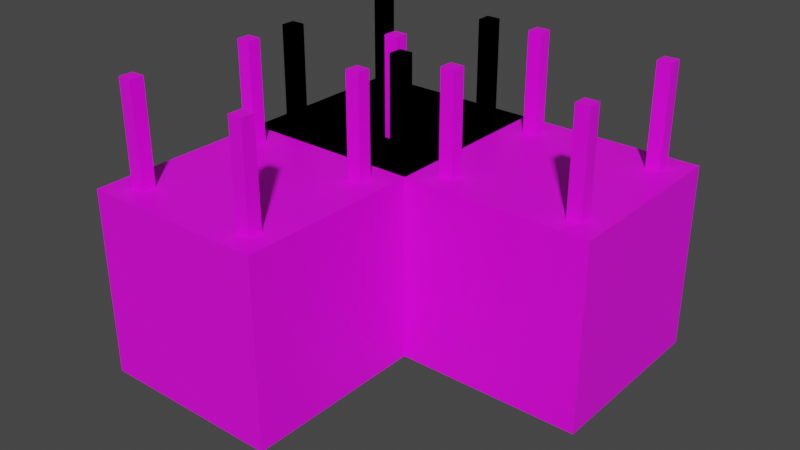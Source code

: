 # Source: Vent_0.blend  (saved by Blender 3.6.11; exported with 4.5.12 LTS)
import bpy
from mathutils import Matrix  # noqa: F401  (used for matrix-valued properties, if any)

bpy.ops.wm.read_factory_settings(use_empty=True)
scene = bpy.context.scene
scene.name = 'Scene'

# ---- collections
col_collection = bpy.data.collections.new('Collection'); scene.collection.children.link(col_collection)

# ---- images (referenced by path relative to the original .blend; pixels are not part of the script)
import os
ASSET_DIR = os.environ.get("B2B_ASSET_DIR", "")  # directory of the original .blend (textures are referenced by path, not embedded)
HERE = os.path.dirname(os.path.abspath(__file__))  # packed textures are extracted next to this script under _unpacked/

def load_image(name, relpath, width, height, colorspace="sRGB"):
    """Load a texture the original file referenced (path relative to the .blend, or extracted next to this script)."""
    p = next((c for c in (os.path.join(HERE, relpath), os.path.join(ASSET_DIR, relpath)) if relpath and os.path.exists(c)), "")
    if p:
        img = bpy.data.images.load(p, check_existing=True)
        img.name = name
    else:  # same state as the original file: an image datablock whose file is absent (Cycles renders it pink)
        img = bpy.data.images.new(name, width, height)
        img.source = "FILE"
        img.filepath = "//" + (relpath or name)
    img.colorspace_settings.name = colorspace
    return img
img_vent_0_png = load_image('Vent_0.png', 'Vent_0.png', 1024, 1024, 'sRGB')

# ---- materials (node trees are filled in below, after node groups)
mat_material = bpy.data.materials.new('Material')
mat_material.alpha_threshold = 0.0
mat_material.use_transparent_shadow = False
mat_material.roughness = 0.5
mat_material.line_color = (0.0, 0.0, 0.0, 1.0)

# ---- material node trees
mat_material.use_nodes = True; mat_material.node_tree.nodes.clear()
_N = mat_material.node_tree.nodes; _L = mat_material.node_tree.links
n0 = _N.new('ShaderNodeOutputMaterial'); n0.name = 'Material Output'; n0.location = (300, 300)
n1 = _N.new('ShaderNodeBsdfPrincipled'); n1.name = 'Principled BSDF'; n1.location = (10, 300)
n1.distribution = 'GGX'
n1.subsurface_method = 'RANDOM_WALK_SKIN'
n1.inputs[3].default_value = 1.45
n1.inputs[27].default_value = (0.0, 0.0, 0.0, 1.0)
n1.inputs[28].default_value = 1.0
n2 = _N.new('ShaderNodeTexImage'); n2.name = 'Image Texture'; n2.location = (-397, 120)
n2.image = img_vent_0_png
_L.new(n1.outputs[0], n0.inputs[0])
_L.new(n2.outputs[0], n1.inputs[0])
n0.is_active_output = True

# ---- world
world_world = bpy.data.worlds.new('World'); scene.world = world_world
world_world.use_nodes = True; world_world.node_tree.nodes.clear()
_N = world_world.node_tree.nodes; _L = world_world.node_tree.links
n0 = _N.new('ShaderNodeOutputWorld'); n0.name = 'World Output'; n0.location = (300, 300)
n1 = _N.new('ShaderNodeBackground'); n1.name = 'Background'; n1.location = (10, 300)
n1.inputs[0].default_value = (0.05088, 0.05088, 0.05088, 1.0)
_L.new(n1.outputs[0], n0.inputs[0])
n0.is_active_output = True
world_world.color = (0.05088, 0.05088, 0.05088)
world_world.use_sun_shadow = False
world_world.sun_shadow_jitter_overblur = 0.0

# ---- meshes
me_cube = bpy.data.meshes.new('Cube')
me_cube.from_pydata([(1.0, 1.0, 1.0), (1.0, 1.0, -1.0), (1.0, -1.0, 1.0), (1.0, -1.0, -1.0), (-1.0, 1.0, 1.0), (-1.0, 1.0, -1.0), (-1.0, -1.0, 1.0), (-1.0, -1.0, -1.0), (1.0, 1.0, 0.9), (-1.0, -1.0, 0.9), (1.0, -1.0, 0.9), (-1.0, 1.0, 0.9), (1.0, 1.0, -0.9), (1.0, -1.0, -0.9), (-1.0, 1.0, -0.9), (-1.0, -1.0, -0.9), (0.9, 1.0, -1.0), (0.9, -1.0, 1.0), (0.9, -1.0, -1.0), (0.9, 1.0, 1.0), (0.9, 1.0, 0.9), (0.9, -1.0, 0.9), (0.9, -1.0, -0.9), (0.9, 1.0, -0.9), (-0.9, 1.0, -1.0), (-0.9, -1.0, 1.0), (-0.9, -1.0, 0.9), (-0.9, -1.0, -0.9), (-0.9, -1.0, -1.0), (-0.9, 1.0, 1.0), (-0.9, 1.0, 0.9), (-0.9, 1.0, -0.9), (0.9, 0.9, 0.9), (0.9, 0.9, -0.9), (-0.9, 0.9, 0.9), (-0.9, 0.9, -0.9), (-0.775, 0.625, 0.925), (-0.775, 0.625, 2.075), (-0.775, 0.775, 0.925), (-0.775, 0.775, 2.075), (-0.625, 0.625, 0.925), (-0.625, 0.625, 2.075), (-0.625, 0.775, 0.925), (-0.625, 0.775, 2.075), (0.625, 0.625, 0.925), (0.625, 0.625, 2.075), (0.625, 0.775, 0.925), (0.625, 0.775, 2.075), (0.775, 0.625, 0.925), (0.775, 0.625, 2.075), (0.775, 0.775, 0.925), (0.775, 0.775, 2.075), (-0.775, -0.775, 0.925), (-0.775, -0.775, 2.075), (-0.775, -0.625, 0.925), (-0.775, -0.625, 2.075), (-0.625, -0.775, 0.925), (-0.625, -0.775, 2.075), (-0.625, -0.625, 0.925), (-0.625, -0.625, 2.075), (0.625, -0.775, 0.925), (0.625, -0.775, 2.075), (0.625, -0.625, 0.925), (0.625, -0.625, 2.075), (0.775, -0.775, 0.925), (0.775, -0.775, 2.075), (0.775, -0.625, 0.925), (0.775, -0.625, 2.075)], [], [(29, 4, 6, 25), (26, 25, 6, 9), (9, 6, 4, 11), (16, 1, 3, 18), (8, 0, 2, 10), (20, 19, 0, 8), (23, 20, 8, 12), (12, 8, 10, 13), (15, 9, 11, 14), (27, 26, 9, 15), (28, 27, 15, 7), (7, 15, 14, 5), (1, 12, 13, 3), (16, 23, 12, 1), (24, 31, 23, 16), (3, 13, 22, 18), (13, 10, 21, 22), (31, 30, 20, 23), (30, 29, 19, 20), (24, 16, 18, 28), (10, 2, 17, 21), (0, 19, 17, 2), (5, 24, 28, 7), (11, 4, 29, 30), (14, 11, 30, 31), (5, 14, 31, 24), (18, 22, 27, 28), (22, 21, 32, 33), (21, 17, 25, 26), (19, 29, 25, 17), (33, 32, 34, 35), (27, 22, 33, 35), (21, 26, 34, 32), (26, 27, 35, 34), (36, 37, 39, 38), (38, 39, 43, 42), (42, 43, 41, 40), (40, 41, 37, 36), (43, 39, 37, 41), (44, 45, 47, 46), (46, 47, 51, 50), (50, 51, 49, 48), (48, 49, 45, 44), (51, 47, 45, 49), (52, 53, 55, 54), (54, 55, 59, 58), (58, 59, 57, 56), (56, 57, 53, 52), (59, 55, 53, 57), (60, 61, 63, 62), (62, 63, 67, 66), (66, 67, 65, 64), (64, 65, 61, 60), (67, 63, 61, 65), (27, 22, 21, 26)])
_uv = me_cube.uv_layers.new(name='UVMap')
_uv.uv.foreach_set('vector', [0.05, 1.0, 0.0, 1.0, 0.0, 0.0, 0.05, 0.0, 0.0625, 0.8986, 0.0625, 1.0, 0.0, 1.0, 0.0, 0.8986, 0.5234, 0.9565, 0.5234, 1.0, 0.0, 1.0, 0.0, 0.95, 0.4688, 0.0, 0.5156, 0.0, 0.5156, 1.0, 0.4688, 1.0, 0.5234, 0.942, 0.5234, 1.0, 0.0, 1.0, 0.0, 0.942, 0.03125, 0.942, 0.03125, 1.0, 0.0, 1.0, 0.0, 0.942, 0.03125, 0.05797, 0.03125, 0.942, 0.0, 0.942, 0.0, 0.05797, 0.5234, 0.05797, 0.5234, 0.942, 0.0, 0.942, 0.0, 0.05797, 0.5234, 0.05797, 0.5234, 0.9565, 0.0, 0.95, 0.0, 0.05, 0.0625, 0.05797, 0.0625, 0.942, 0.0, 0.942, 0.0, 0.05797, 0.0625, 0.0, 0.0625, 0.1014, 0.0, 0.1014, 0.0, 0.0, 0.5234, 0.0, 0.5234, 0.05797, 0.0, 0.05, 0.0, 0.0, 0.5234, 0.0, 0.5234, 0.05797, 0.0, 0.05797, 0.0, 0.0, 0.03125, 0.0, 0.03125, 0.05797, 0.0, 0.05797, 0.0, 0.0, 0.4766, 0.0, 0.4766, 0.05797, 0.03125, 0.05797, 0.03125, 0.0, 0.5156, 0.0, 0.5156, 0.1014, 0.4609, 0.1014, 0.4609, 0.0, 0.5156, 0.05797, 0.5156, 0.942, 0.4609, 0.942, 0.4609, 0.05797, 0.4766, 0.05797, 0.4844, 0.942, 0.03125, 0.942, 0.03125, 0.05797, 0.4844, 0.942, 0.4844, 1.0, 0.03125, 1.0, 0.03125, 0.942, 0.05, 0.0, 0.4688, 0.0, 0.4688, 1.0, 0.05, 1.0, 0.5156, 0.8986, 0.5156, 1.0, 0.4609, 1.0, 0.4609, 0.8986, 0.5234, 1.0, 0.4766, 1.0, 0.4766, 0.0, 0.5234, 0.0, 0.0, 0.0, 0.0625, 0.0, 0.0625, 1.0, 0.0, 1.0, 0.5234, 0.942, 0.5234, 1.0, 0.4844, 1.0, 0.4844, 0.942, 0.5234, 0.05797, 0.5234, 0.942, 0.4844, 0.942, 0.4766, 0.05797, 0.5234, 0.0, 0.5234, 0.05797, 0.4766, 0.05797, 0.4766, 0.0, 0.4609, 0.0, 0.4609, 0.1014, 0.0625, 0.1014, 0.0625, 0.0, 0.4844, 0.5942, 0.4844, 0.5942, 0.4844, 0.5942, 0.4844, 0.5942, 0.4609, 0.8986, 0.4609, 1.0, 0.0625, 1.0, 0.0625, 0.8986, 0.4766, 1.0, 0.05, 1.0, 0.05, 0.0, 0.4766, 0.0, 0.4844, 0.5942, 0.4844, 0.5942, 0.4844, 0.5942, 0.4844, 0.5942, 0.4844, 0.5942, 0.4844, 0.5942, 0.4844, 0.5942, 0.4844, 0.5942, 0.4844, 0.5942, 0.4844, 0.5942, 0.4844, 0.5942, 0.4844, 0.5942, 0.4844, 0.5942, 0.4844, 0.5942, 0.4844, 0.5942, 0.4844, 0.5942, 0.5234, 0.4928, 0.5234, 0.4928, 0.5234, 0.4928, 0.5234, 0.4928, 0.5234, 0.4928, 0.5234, 0.4928, 0.5234, 0.4928, 0.5234, 0.4928, 0.5234, 0.4928, 0.5234, 0.4928, 0.5234, 0.4928, 0.5234, 0.4928, 0.5234, 0.4928, 0.5234, 0.4928, 0.5234, 0.4928, 0.5234, 0.4928, 0.5234, 0.4928, 0.5234, 0.4928, 0.5234, 0.4928, 0.5234, 0.4928, 0.5234, 0.4928, 0.5234, 0.4928, 0.5234, 0.4928, 0.5234, 0.4928, 0.5234, 0.4928, 0.5234, 0.4928, 0.5234, 0.4928, 0.5234, 0.4928, 0.5234, 0.4928, 0.5234, 0.4928, 0.5234, 0.4928, 0.5234, 0.4928, 0.5234, 0.4928, 0.5234, 0.4928, 0.5234, 0.4928, 0.5234, 0.4928, 0.5234, 0.4928, 0.5234, 0.4928, 0.5234, 0.4928, 0.5234, 0.4928, 0.5234, 0.4928, 0.5234, 0.4928, 0.5234, 0.4928, 0.5234, 0.4928, 0.5234, 0.4928, 0.5234, 0.4928, 0.5234, 0.4928, 0.5234, 0.4928, 0.5234, 0.4928, 0.5234, 0.4928, 0.5234, 0.4928, 0.5234, 0.4928, 0.5234, 0.4928, 0.5234, 0.4928, 0.5234, 0.4928, 0.5234, 0.4928, 0.5234, 0.4928, 0.5234, 0.4928, 0.5234, 0.4928, 0.5234, 0.4928, 0.5234, 0.4928, 0.5234, 0.4928, 0.5234, 0.4928, 0.5234, 0.4928, 0.5234, 0.4928, 0.5234, 0.4928, 0.5234, 0.4928, 0.5234, 0.4928, 0.5234, 0.4928, 0.5234, 0.4928, 0.5234, 0.4928, 0.5234, 0.4928, 0.5234, 0.4928, 0.5234, 0.4928, 0.5234, 0.4928, 0.5234, 0.4928, 0.5234, 0.4928, 0.5234, 0.4928, 0.5234, 0.4928, 0.5234, 0.4928, 0.5312, 1.0, 0.5312, 0.0, 1.0, 0.0, 1.0, 1.0])
me_cube.materials.append(mat_material)
me_cube.use_mirror_vertex_groups = False
me_cube.update()
me_cube_001 = bpy.data.meshes.new('Cube.001')
me_cube_001.from_pydata([(-0.15, 0.02388, -0.15), (-0.15, 0.02388, 0.15), (-0.15, 0.3239, -0.15), (-0.15, 0.3239, 0.15), (0.15, 0.02388, -0.15), (0.15, 0.02388, 0.15), (0.15, 0.3239, -0.15), (0.15, 0.3239, 0.15), (0.0, 0.3239, -0.1875), (0.0, 0.3239, 0.1875), (0.0, 0.02388, -0.1875), (0.0, 0.02388, 0.1875), (-0.1875, 0.02388, 0.0), (-0.1875, 0.3239, 0.0), (0.1875, 0.3239, 0.0), (0.1875, 0.02388, 0.0), (0.0, 0.02388, 0.0), (0.0, 0.3239, 0.0), (-0.15, 0.2239, -0.15), (-0.15, 0.1239, -0.15), (-0.15, 0.1239, 0.15), (-0.15, 0.2239, 0.15), (0.15, 0.1239, -0.15), (0.15, 0.2239, -0.15), (0.15, 0.2239, 0.15), (0.15, 0.1239, 0.15), (0.0, 0.2239, 0.1875), (0.0, 0.1239, 0.1875), (0.0, 0.2239, -0.1875), (0.0, 0.1239, -0.1875), (0.1875, 0.2239, 0.0), (0.1875, 0.1239, 0.0), (-0.1875, 0.1239, 0.0), (-0.1875, 0.2239, 0.0), (0.9319, 0.2239, 0.07761), (0.9319, 0.1239, 0.07761), (0.1819, 0.1876, 0.9151), (0.1819, 0.1602, 0.9151), (0.07761, 0.1239, -0.9319), (0.07761, 0.2239, -0.9319), (0.9151, 0.1876, -0.1819), (0.9151, 0.1602, -0.1819), (-0.9319, 0.2239, -0.1776), (-0.9319, 0.1239, -0.1776), (-0.1819, 0.1876, -0.9151), (-0.1819, 0.1602, -0.9151), (-0.07761, 0.1239, 0.9319), (-0.07761, 0.2239, 0.9319), (-0.9151, 0.1602, 0.1819), (-0.9151, 0.1876, 0.1819), (-0.09095, 0.142, -0.5513), (-0.09095, 0.2057, -0.5513), (-0.541, 0.2239, -0.1638), (-0.541, 0.1239, -0.1638), (-0.5513, 0.142, 0.09095), (-0.5513, 0.2057, 0.09095), (-0.1138, 0.2239, 0.541), (-0.1138, 0.1239, 0.541), (0.09095, 0.2057, 0.5513), (0.541, 0.2239, 0.1138), (0.09095, 0.142, 0.5513), (0.541, 0.1239, 0.1138), (0.5513, 0.142, -0.09095), (0.5513, 0.2057, -0.09095), (0.1138, 0.2239, -0.541), (0.1138, 0.1239, -0.541)], [], [(33, 21, 3, 13), (17, 9, 7, 14), (31, 25, 5, 15), (16, 11, 1, 12), (29, 22, 4, 10), (27, 20, 1, 11), (25, 27, 11, 5), (19, 29, 10, 0), (15, 5, 11, 16), (13, 3, 9, 17), (2, 13, 17, 8), (4, 15, 16, 10), (10, 16, 12, 0), (22, 31, 15, 4), (8, 17, 14, 6), (18, 33, 13, 2), (0, 12, 32, 19), (19, 32, 33, 18), (6, 14, 30, 23), (63, 62, 41, 40), (2, 8, 28, 18), (51, 50, 45, 44), (7, 9, 26, 24), (59, 58, 36, 34), (9, 3, 21, 26), (26, 21, 20, 27), (8, 6, 23, 28), (28, 23, 22, 29), (14, 7, 24, 30), (30, 24, 25, 31), (12, 1, 20, 32), (55, 54, 48, 49), (34, 36, 37, 35), (58, 60, 37, 36), (61, 59, 34, 35), (60, 61, 35, 37), (39, 40, 41, 38), (64, 63, 40, 39), (65, 64, 39, 38), (62, 65, 38, 41), (42, 44, 45, 43), (52, 51, 44, 42), (53, 52, 42, 43), (50, 53, 43, 45), (48, 46, 47, 49), (56, 55, 49, 47), (57, 56, 47, 46), (54, 57, 46, 48), (29, 19, 53, 50), (19, 18, 52, 53), (18, 28, 51, 52), (28, 29, 50, 51), (32, 20, 57, 54), (20, 21, 56, 57), (21, 33, 55, 56), (33, 32, 54, 55), (27, 25, 61, 60), (25, 24, 59, 61), (26, 27, 60, 58), (24, 26, 58, 59), (31, 22, 65, 62), (22, 23, 64, 65), (23, 30, 63, 64), (30, 31, 62, 63)])
_uv = me_cube_001.uv_layers.new(name='UVMap')
_uv.uv.foreach_set('vector', [0.5234, 0.5217, 0.5234, 0.5217, 0.5234, 0.5217, 0.5234, 0.5217, 0.5234, 0.5217, 0.5234, 0.5217, 0.5234, 0.5217, 0.5234, 0.5217, 0.5234, 0.5217, 0.5234, 0.5217, 0.5234, 0.5217, 0.5234, 0.5217, 0.5234, 0.5217, 0.5234, 0.5217, 0.5234, 0.5217, 0.5234, 0.5217, 0.5234, 0.5217, 0.5234, 0.5217, 0.5234, 0.5217, 0.5234, 0.5217, 0.5234, 0.5217, 0.5234, 0.5217, 0.5234, 0.5217, 0.5234, 0.5217, 0.5234, 0.5217, 0.5234, 0.5217, 0.5234, 0.5217, 0.5234, 0.5217, 0.5234, 0.5217, 0.5234, 0.5217, 0.5234, 0.5217, 0.5234, 0.5217, 0.5234, 0.5217, 0.5234, 0.5217, 0.5234, 0.5217, 0.5234, 0.5217, 0.5234, 0.5217, 0.5234, 0.5217, 0.5234, 0.5217, 0.5234, 0.5217, 0.5234, 0.5217, 0.5234, 0.5217, 0.5234, 0.5217, 0.5234, 0.5217, 0.5234, 0.5217, 0.5234, 0.5217, 0.5234, 0.5217, 0.5234, 0.5217, 0.5234, 0.5217, 0.5234, 0.5217, 0.5234, 0.5217, 0.5234, 0.5217, 0.5234, 0.5217, 0.5234, 0.5217, 0.5234, 0.5217, 0.5234, 0.5217, 0.5234, 0.5217, 0.5234, 0.5217, 0.5234, 0.5217, 0.5234, 0.5217, 0.5234, 0.5217, 0.5234, 0.5217, 0.5234, 0.5217, 0.5234, 0.5217, 0.5234, 0.5217, 0.5234, 0.5217, 0.5234, 0.5217, 0.5234, 0.5217, 0.5234, 0.5217, 0.5234, 0.5217, 0.5234, 0.5217, 0.5234, 0.5217, 0.5234, 0.5217, 0.5234, 0.5217, 0.5234, 0.5217, 0.5234, 0.5217, 0.4141, 0.5217, 0.4141, 0.5217, 0.4141, 0.5217, 0.4141, 0.5217, 0.5234, 0.5217, 0.5234, 0.5217, 0.5234, 0.5217, 0.5234, 0.5217, 0.4141, 0.5217, 0.4141, 0.5217, 0.4141, 0.5217, 0.4141, 0.5217, 0.5234, 0.5217, 0.5234, 0.5217, 0.5234, 0.5217, 0.5234, 0.5217, 0.4141, 0.5217, 0.4141, 0.5217, 0.4141, 0.5217, 0.4141, 0.5217, 0.5234, 0.5217, 0.5234, 0.5217, 0.5234, 0.5217, 0.5234, 0.5217, 0.5234, 0.5217, 0.5234, 0.5217, 0.5234, 0.5217, 0.5234, 0.5217, 0.5234, 0.5217, 0.5234, 0.5217, 0.5234, 0.5217, 0.5234, 0.5217, 0.5234, 0.5217, 0.5234, 0.5217, 0.5234, 0.5217, 0.5234, 0.5217, 0.5234, 0.5217, 0.5234, 0.5217, 0.5234, 0.5217, 0.5234, 0.5217, 0.5234, 0.5217, 0.5234, 0.5217, 0.5234, 0.5217, 0.5234, 0.5217, 0.5234, 0.5217, 0.5234, 0.5217, 0.5234, 0.5217, 0.5234, 0.5217, 0.4141, 0.5217, 0.4141, 0.5217, 0.4141, 0.5217, 0.4141, 0.5217, 0.4141, 0.5217, 0.4141, 0.5217, 0.4141, 0.5217, 0.4141, 0.5217, 0.4141, 0.5217, 0.4141, 0.5217, 0.4141, 0.5217, 0.4141, 0.5217, 0.4141, 0.5217, 0.4141, 0.5217, 0.4141, 0.5217, 0.4141, 0.5217, 0.4219, 0.5072, 0.4219, 0.5072, 0.4219, 0.5072, 0.4219, 0.5072, 0.4141, 0.5217, 0.4141, 0.5217, 0.4141, 0.5217, 0.4141, 0.5217, 0.4141, 0.5217, 0.4141, 0.5217, 0.4141, 0.5217, 0.4141, 0.5217, 0.4141, 0.5217, 0.4141, 0.5217, 0.4141, 0.5217, 0.4141, 0.5217, 0.4141, 0.5217, 0.4141, 0.5217, 0.4141, 0.5217, 0.4141, 0.5217, 0.4141, 0.5217, 0.4141, 0.5217, 0.4141, 0.5217, 0.4141, 0.5217, 0.4141, 0.5217, 0.4141, 0.5217, 0.4141, 0.5217, 0.4141, 0.5217, 0.4141, 0.5217, 0.4141, 0.5217, 0.4141, 0.5217, 0.4141, 0.5217, 0.4141, 0.5217, 0.4141, 0.5217, 0.4141, 0.5217, 0.4141, 0.5217, 0.4141, 0.5217, 0.4141, 0.5217, 0.4141, 0.5217, 0.4141, 0.5217, 0.4141, 0.5217, 0.4141, 0.5217, 0.4141, 0.5217, 0.4141, 0.5217, 0.4141, 0.5217, 0.4141, 0.5217, 0.4141, 0.5217, 0.4141, 0.5217, 0.4141, 0.5217, 0.4141, 0.5217, 0.4141, 0.5217, 0.4141, 0.5217, 0.5234, 0.5217, 0.5234, 0.5217, 0.5234, 0.5217, 0.5234, 0.5217, 0.5234, 0.5217, 0.5234, 0.5217, 0.5234, 0.5217, 0.5234, 0.5217, 0.5234, 0.5217, 0.5234, 0.5217, 0.5234, 0.5217, 0.5234, 0.5217, 0.5234, 0.5217, 0.5234, 0.5217, 0.5234, 0.5217, 0.5234, 0.5217, 0.5234, 0.5217, 0.5234, 0.5217, 0.5234, 0.5217, 0.5234, 0.5217, 0.5234, 0.5217, 0.5234, 0.5217, 0.5234, 0.5217, 0.5234, 0.5217, 0.5234, 0.5217, 0.5234, 0.5217, 0.5234, 0.5217, 0.5234, 0.5217, 0.5234, 0.5217, 0.5234, 0.5217, 0.5234, 0.5217, 0.5234, 0.5217, 0.5234, 0.5217, 0.5234, 0.5217, 0.5234, 0.5217, 0.5234, 0.5217, 0.5234, 0.5217, 0.5234, 0.5217, 0.5234, 0.5217, 0.5234, 0.5217, 0.5234, 0.5217, 0.5234, 0.5217, 0.5234, 0.5217, 0.5234, 0.5217, 0.5234, 0.5217, 0.5234, 0.5217, 0.5234, 0.5217, 0.5234, 0.5217, 0.5234, 0.5217, 0.5234, 0.5217, 0.5234, 0.5217, 0.5234, 0.5217, 0.5234, 0.5217, 0.5234, 0.5217, 0.5234, 0.5217, 0.5234, 0.5217, 0.5234, 0.5217, 0.5234, 0.5217, 0.5234, 0.5217, 0.5234, 0.5217, 0.5234, 0.5217, 0.5234, 0.5217, 0.5234, 0.5217, 0.5234, 0.5217])
me_cube_001.materials.append(None)
me_cube_001.update()
me_cube_002 = bpy.data.meshes.new('Cube.002')
me_cube_002.from_pydata([(1.0, 1.0, 1.0), (1.0, 1.0, -1.0), (1.0, -1.0, 1.0), (1.0, -1.0, -1.0), (-1.0, 1.0, 1.0), (-1.0, 1.0, -1.0), (-1.0, -1.0, 1.0), (-1.0, -1.0, -1.0), (1.0, 1.0, 0.9), (-1.0, -1.0, 0.9), (1.0, -1.0, 0.9), (-1.0, 1.0, 0.9), (1.0, 1.0, -0.9), (1.0, -1.0, -0.9), (-1.0, 1.0, -0.9), (-1.0, -1.0, -0.9), (0.9, 1.0, -1.0), (0.9, -1.0, 1.0), (0.9, -1.0, -1.0), (0.9, 1.0, 1.0), (0.9, 1.0, 0.9), (0.9, -1.0, 0.9), (0.9, -1.0, -0.9), (0.9, 1.0, -0.9), (-0.9, 1.0, -1.0), (-0.9, -1.0, 1.0), (-0.9, -1.0, 0.9), (-0.9, -1.0, -0.9), (-0.9, -1.0, -1.0), (-0.9, 1.0, 1.0), (-0.9, 1.0, 0.9), (-0.9, 1.0, -0.9), (0.9, 0.9, 0.9), (0.9, 0.9, -0.9), (-0.9, 0.9, 0.9), (-0.9, 0.9, -0.9), (-0.775, 0.625, 0.925), (-0.775, 0.625, 2.075), (-0.775, 0.775, 0.925), (-0.775, 0.775, 2.075), (-0.625, 0.625, 0.925), (-0.625, 0.625, 2.075), (-0.625, 0.775, 0.925), (-0.625, 0.775, 2.075), (0.625, 0.625, 0.925), (0.625, 0.625, 2.075), (0.625, 0.775, 0.925), (0.625, 0.775, 2.075), (0.775, 0.625, 0.925), (0.775, 0.625, 2.075), (0.775, 0.775, 0.925), (0.775, 0.775, 2.075), (-0.775, -0.775, 0.925), (-0.775, -0.775, 2.075), (-0.775, -0.625, 0.925), (-0.775, -0.625, 2.075), (-0.625, -0.775, 0.925), (-0.625, -0.775, 2.075), (-0.625, -0.625, 0.925), (-0.625, -0.625, 2.075), (0.625, -0.775, 0.925), (0.625, -0.775, 2.075), (0.625, -0.625, 0.925), (0.625, -0.625, 2.075), (0.775, -0.775, 0.925), (0.775, -0.775, 2.075), (0.775, -0.625, 0.925), (0.775, -0.625, 2.075)], [], [(29, 4, 6, 25), (26, 25, 6, 9), (9, 6, 4, 11), (16, 1, 3, 18), (8, 0, 2, 10), (20, 19, 0, 8), (23, 20, 8, 12), (12, 8, 10, 13), (15, 9, 11, 14), (27, 26, 9, 15), (28, 27, 15, 7), (7, 15, 14, 5), (1, 12, 13, 3), (16, 23, 12, 1), (24, 31, 23, 16), (3, 13, 22, 18), (13, 10, 21, 22), (31, 30, 20, 23), (30, 29, 19, 20), (24, 16, 18, 28), (10, 2, 17, 21), (0, 19, 17, 2), (5, 24, 28, 7), (11, 4, 29, 30), (14, 11, 30, 31), (5, 14, 31, 24), (18, 22, 27, 28), (22, 21, 32, 33), (21, 17, 25, 26), (19, 29, 25, 17), (33, 32, 34, 35), (27, 22, 33, 35), (21, 26, 34, 32), (26, 27, 35, 34), (36, 37, 39, 38), (38, 39, 43, 42), (42, 43, 41, 40), (40, 41, 37, 36), (43, 39, 37, 41), (44, 45, 47, 46), (46, 47, 51, 50), (50, 51, 49, 48), (48, 49, 45, 44), (51, 47, 45, 49), (52, 53, 55, 54), (54, 55, 59, 58), (58, 59, 57, 56), (56, 57, 53, 52), (59, 55, 53, 57), (60, 61, 63, 62), (62, 63, 67, 66), (66, 67, 65, 64), (64, 65, 61, 60), (67, 63, 61, 65), (21, 26, 27, 22)])
_uv = me_cube_002.uv_layers.new(name='UVMap')
_uv.uv.foreach_set('vector', [0.05, 1.0, 0.0, 1.0, 0.0, 0.0, 0.05, 0.0, 0.03906, 0.9275, 0.03906, 1.0, 0.0, 1.0, 0.0, 0.9275, 0.5234, 0.9565, 0.5234, 1.0, 0.0, 1.0, 0.0, 0.95, 0.4688, 0.0, 0.5156, 0.0, 0.5156, 1.0, 0.4688, 1.0, 0.5234, 0.942, 0.5234, 1.0, 0.0, 1.0, 0.0, 0.942, 0.03125, 0.942, 0.03125, 1.0, 0.0, 1.0, 0.0, 0.942, 0.03125, 0.05797, 0.03125, 0.942, 0.0, 0.942, 0.0, 0.05797, 0.5234, 0.05797, 0.5234, 0.942, 0.0, 0.942, 0.0, 0.05797, 0.5234, 0.05797, 0.5234, 0.9565, 0.0, 0.95, 0.0, 0.05, 0.03906, 0.07246, 0.03906, 0.9275, 0.0, 0.9275, 0.0, 0.07246, 0.03906, 0.0, 0.03906, 0.07246, 0.0, 0.07246, 0.0, 0.0, 0.5234, 0.0, 0.5234, 0.05797, 0.0, 0.05, 0.0, 0.0, 0.5234, 0.0, 0.5234, 0.05797, 0.0, 0.05797, 0.0, 0.0, 0.03125, 0.0, 0.03125, 0.05797, 0.0, 0.05797, 0.0, 0.0, 0.4766, 0.0, 0.4766, 0.05797, 0.03125, 0.05797, 0.03125, 0.0, 0.5234, 0.0, 0.5234, 0.07246, 0.4844, 0.07246, 0.4844, 0.0, 0.5234, 0.07246, 0.5234, 0.9275, 0.4844, 0.9275, 0.4844, 0.07246, 0.4766, 0.05797, 0.4844, 0.942, 0.03125, 0.942, 0.03125, 0.05797, 0.4844, 0.942, 0.4844, 1.0, 0.03125, 1.0, 0.03125, 0.942, 0.05, 0.0, 0.4688, 0.0, 0.4688, 1.0, 0.05, 1.0, 0.5234, 0.9275, 0.5234, 1.0, 0.4844, 1.0, 0.4844, 0.9275, 0.5234, 1.0, 0.4766, 1.0, 0.4766, 0.0, 0.5234, 0.0, 0.0, 0.0, 0.0625, 0.0, 0.0625, 1.0, 0.0, 1.0, 0.5234, 0.942, 0.5234, 1.0, 0.4844, 1.0, 0.4844, 0.942, 0.5234, 0.05797, 0.5234, 0.942, 0.4844, 0.942, 0.4766, 0.05797, 0.5234, 0.0, 0.5234, 0.05797, 0.4766, 0.05797, 0.4766, 0.0, 0.4844, 0.0, 0.4844, 0.07246, 0.03906, 0.07246, 0.03906, 0.0, 0.4844, 0.5942, 0.4844, 0.5942, 0.4844, 0.5942, 0.4844, 0.5942, 0.4844, 0.9275, 0.4844, 1.0, 0.03906, 1.0, 0.03906, 0.9275, 0.4766, 1.0, 0.05, 1.0, 0.05, 0.0, 0.4766, 0.0, 0.4844, 0.5942, 0.4844, 0.5942, 0.4844, 0.5942, 0.4844, 0.5942, 0.4844, 0.5942, 0.4844, 0.5942, 0.4844, 0.5942, 0.4844, 0.5942, 0.4844, 0.5942, 0.4844, 0.5942, 0.4844, 0.5942, 0.4844, 0.5942, 0.4844, 0.5942, 0.4844, 0.5942, 0.4844, 0.5942, 0.4844, 0.5942, 0.5234, 0.4928, 0.5234, 0.4928, 0.5234, 0.4928, 0.5234, 0.4928, 0.5234, 0.4928, 0.5234, 0.4928, 0.5234, 0.4928, 0.5234, 0.4928, 0.5234, 0.4928, 0.5234, 0.4928, 0.5234, 0.4928, 0.5234, 0.4928, 0.5234, 0.4928, 0.5234, 0.4928, 0.5234, 0.4928, 0.5234, 0.4928, 0.5234, 0.4928, 0.5234, 0.4928, 0.5234, 0.4928, 0.5234, 0.4928, 0.5234, 0.4928, 0.5234, 0.4928, 0.5234, 0.4928, 0.5234, 0.4928, 0.5234, 0.4928, 0.5234, 0.4928, 0.5234, 0.4928, 0.5234, 0.4928, 0.5234, 0.4928, 0.5234, 0.4928, 0.5234, 0.4928, 0.5234, 0.4928, 0.5234, 0.4928, 0.5234, 0.4928, 0.5234, 0.4928, 0.5234, 0.4928, 0.5234, 0.4928, 0.5234, 0.4928, 0.5234, 0.4928, 0.5234, 0.4928, 0.5234, 0.4928, 0.5234, 0.4928, 0.5234, 0.4928, 0.5234, 0.4928, 0.5234, 0.4928, 0.5234, 0.4928, 0.5234, 0.4928, 0.5234, 0.4928, 0.5234, 0.4928, 0.5234, 0.4928, 0.5234, 0.4928, 0.5234, 0.4928, 0.5234, 0.4928, 0.5234, 0.4928, 0.5234, 0.4928, 0.5234, 0.4928, 0.5234, 0.4928, 0.5234, 0.4928, 0.5234, 0.4928, 0.5234, 0.4928, 0.5234, 0.4928, 0.5234, 0.4928, 0.5234, 0.4928, 0.5234, 0.4928, 0.5234, 0.4928, 0.5234, 0.4928, 0.5234, 0.4928, 0.5234, 0.4928, 0.5234, 0.4928, 0.5234, 0.4928, 0.5234, 0.4928, 0.5234, 0.4928, 0.5234, 0.4928, 0.5234, 0.4928, 0.5234, 0.4928, 0.5234, 0.4928, 0.5234, 0.4928, 0.5234, 0.4928, 0.5234, 0.4928, 0.5234, 0.4928, 0.4844, 0.9275, 0.03906, 0.9275, 0.03906, 0.07246, 0.4844, 0.07246])
me_cube_002.materials.append(mat_material)
me_cube_002.use_mirror_vertex_groups = False
me_cube_002.update()
me_cube_003 = bpy.data.meshes.new('Cube.003')
me_cube_003.from_pydata([(0.9976, -1.002, -1.0), (-1.002, -1.002, 1.0), (-1.002, -1.002, -1.0), (1.0, 1.0, 0.9), (-1.002, -1.002, 0.9), (1.0, 1.0, -0.9), (-1.002, -1.002, -0.9), (0.9, 1.0, -1.0), (0.8976, -1.002, 1.0), (0.8976, -1.002, -1.0), (0.9, 1.0, 1.0), (0.9, 1.0, 0.9), (0.9, 1.0, -0.9), (-0.9024, -1.002, 1.0), (-0.9024, -1.002, -1.0), (0.225, -0.375, 0.925), (0.225, -0.375, 2.075), (0.225, -0.225, 0.925), (0.225, -0.225, 2.075), (0.375, -0.375, 0.925), (0.375, -0.375, 2.075), (0.375, -0.225, 0.925), (0.375, -0.225, 2.075), (1.0, 0.9, 0.9), (1.0, 0.9, -0.9), (0.9, 0.9, -1.0), (0.9, 0.9, 1.0), (-1.0, -0.9, -1.0), (0.9, -0.9, -1.0), (0.9, -0.9, 1.0), (-0.9, -0.9, -1.0), (-0.9, -0.9, 1.0), (-1.0, -0.9, 1.0), (-1.0, -0.9, 0.9), (-1.0, -0.9, -0.9), (3.0, 1.0, 1.0), (3.0, 1.0, -1.0), (3.0, -1.0, 1.0), (3.0, -1.0, -1.0), (1.0, 1.0, 1.0), (1.0, 1.0, -1.0), (0.9976, -1.002, 1.0), (3.0, 1.0, 0.9), (0.9976, -1.002, 0.9), (3.0, -1.0, 0.9), (3.0, 1.0, -0.9), (3.0, -1.0, -0.9), (0.9976, -1.002, -0.9), (2.9, 1.0, -1.0), (2.9, -1.0, 1.0), (2.9, -1.0, -1.0), (2.9, 1.0, 1.0), (2.9, 1.0, 0.9), (2.9, -1.0, 0.9), (2.9, -1.0, -0.9), (2.9, 1.0, -0.9), (1.1, 1.0, -1.0), (1.1, -1.0, 1.0), (1.1, -1.0, 0.9), (1.1, -1.0, -0.9), (1.1, -1.0, -1.0), (1.1, 1.0, 1.0), (1.1, 1.0, 0.9), (1.1, 1.0, -0.9), (1.225, 0.625, 0.925), (1.225, 0.625, 2.075), (1.225, 0.775, 0.925), (1.225, 0.775, 2.075), (1.375, 0.625, 0.925), (1.375, 0.625, 2.075), (1.375, 0.775, 0.925), (1.375, 0.775, 2.075), (2.625, 0.625, 0.925), (2.625, 0.625, 2.075), (2.625, 0.775, 0.925), (2.625, 0.775, 2.075), (2.775, 0.625, 0.925), (2.775, 0.625, 2.075), (2.775, 0.775, 0.925), (2.775, 0.775, 2.075), (1.225, -0.775, 0.925), (1.225, -0.775, 2.075), (1.225, -0.625, 0.925), (1.225, -0.625, 2.075), (1.375, -0.775, 0.925), (1.375, -0.775, 2.075), (1.375, -0.625, 0.925), (1.375, -0.625, 2.075), (2.625, -0.775, 0.925), (2.625, -0.775, 2.075), (2.625, -0.625, 0.925), (2.625, -0.625, 2.075), (2.775, -0.775, 0.925), (2.775, -0.775, 2.075), (2.775, -0.625, 0.925), (2.775, -0.625, 2.075), (1.0, 0.9, -1.0), (3.0, 0.9, 1.0), (1.0, 0.9, 1.0), (3.0, 0.9, -1.0), (3.0, 0.9, 0.9), (3.0, 0.9, -0.9), (2.9, 0.9, -1.0), (2.9, 0.9, 1.0), (1.1, 0.9, -1.0), (1.1, 0.9, 1.0), (1.0, -0.9, -1.0), (3.0, -0.9, 1.0), (3.0, -0.9, 0.9), (3.0, -0.9, -0.9), (2.9, -0.9, -1.0), (2.9, -0.9, 1.0), (1.1, -0.9, -1.0), (1.1, -0.9, 1.0), (1.0, -0.9, 1.0), (3.0, -0.9, -1.0), (0.9976, -3.002, 1.0), (0.9976, -3.002, -1.0), (-1.002, -3.002, 1.0), (-1.002, -3.002, -1.0), (0.9976, -3.002, 0.9), (-1.002, -3.002, 0.9), (0.9976, -3.002, -0.9), (-1.002, -3.002, -0.9), (0.9976, -2.902, -1.0), (-1.002, -2.902, 1.0), (-1.002, -2.902, -1.0), (0.9976, -2.902, 1.0), (0.9976, -2.902, 0.9), (-1.002, -2.902, 0.9), (-1.002, -2.902, -0.9), (0.9976, -2.902, -0.9), (0.9976, -1.102, -1.0), (-1.002, -1.102, 1.0), (-1.002, -1.102, 0.9), (-1.002, -1.102, -0.9), (-1.002, -1.102, -1.0), (0.9976, -1.102, 1.0), (0.9976, -1.102, 0.9), (0.9976, -1.102, -0.9), (0.6226, -1.227, 0.925), (0.6226, -1.227, 2.075), (0.7726, -1.227, 0.925), (0.7726, -1.227, 2.075), (0.6226, -1.377, 0.925), (0.6226, -1.377, 2.075), (0.7726, -1.377, 0.925), (0.7726, -1.377, 2.075), (0.6226, -2.627, 0.925), (0.6226, -2.627, 2.075), (0.7726, -2.627, 0.925), (0.7726, -2.627, 2.075), (0.6226, -2.777, 0.925), (0.6226, -2.777, 2.075), (0.7726, -2.777, 0.925), (0.7726, -2.777, 2.075), (-0.7774, -1.227, 0.925), (-0.7774, -1.227, 2.075), (-0.6274, -1.227, 0.925), (-0.6274, -1.227, 2.075), (-0.7774, -1.377, 0.925), (-0.7774, -1.377, 2.075), (-0.6274, -1.377, 0.925), (-0.6274, -1.377, 2.075), (-0.7774, -2.627, 0.925), (-0.7774, -2.627, 2.075), (-0.6274, -2.627, 0.925), (-0.6274, -2.627, 2.075), (-0.7774, -2.777, 0.925), (-0.7774, -2.777, 2.075), (-0.6274, -2.777, 0.925), (-0.6274, -2.777, 2.075), (0.8976, -3.002, 1.0), (0.8976, -3.002, -1.0), (0.8976, -3.002, 0.9), (0.8976, -3.002, -0.9), (0.8976, -2.902, -1.0), (0.8976, -2.902, 1.0), (0.8976, -1.102, -1.0), (0.8976, -1.102, 1.0), (-0.9024, -3.002, 1.0), (-0.9024, -3.002, 0.9), (-0.9024, -3.002, -0.9), (-0.9024, -2.902, -1.0), (-0.9024, -2.902, 1.0), (-0.9024, -1.102, -1.0), (-0.9024, -1.102, 1.0), (-0.9024, -3.002, -1.0)], [], [(31, 32, 1, 13), (28, 106, 0, 9), (11, 10, 39, 3), (12, 11, 3, 5), (7, 12, 5, 40), (30, 28, 9, 14), (114, 29, 8, 41), (27, 30, 14, 2), (29, 31, 13, 8), (26, 31, 29), (32, 31, 26, 10), (33, 32, 10, 11), (15, 16, 18, 17), (17, 18, 22, 21), (21, 22, 20, 19), (19, 20, 16, 15), (22, 18, 16, 20), (39, 10, 26, 98), (40, 5, 24, 96), (3, 39, 98, 23), (7, 40, 96, 25), (4, 1, 32, 33), (6, 4, 33, 34), (2, 6, 34, 27), (28, 30, 25), (98, 26, 29, 114), (30, 27, 7, 25), (25, 96, 106, 28), (27, 34, 12, 7), (113, 114, 41, 57), (58, 57, 41, 43), (110, 115, 38, 50), (108, 107, 37, 44), (52, 51, 35, 42), (55, 52, 42, 45), (109, 108, 44, 46), (59, 58, 43, 47), (60, 59, 47, 0), (115, 109, 46, 38), (48, 55, 45, 36), (56, 63, 55, 48), (38, 46, 54, 50), (46, 44, 53, 54), (63, 62, 52, 55), (62, 61, 51, 52), (112, 110, 50, 60), (44, 37, 49, 53), (107, 111, 49, 37), (106, 112, 60, 0), (3, 39, 61, 62), (5, 3, 62, 63), (40, 5, 63, 56), (50, 54, 59, 60), (53, 49, 57, 58), (111, 113, 57, 49), (64, 65, 67, 66), (66, 67, 71, 70), (70, 71, 69, 68), (68, 69, 65, 64), (71, 67, 65, 69), (72, 73, 75, 74), (74, 75, 79, 78), (78, 79, 77, 76), (76, 77, 73, 72), (79, 75, 73, 77), (80, 81, 83, 82), (82, 83, 87, 86), (86, 87, 85, 84), (84, 85, 81, 80), (87, 83, 81, 85), (88, 89, 91, 90), (90, 91, 95, 94), (94, 95, 93, 92), (92, 93, 89, 88), (95, 91, 89, 93), (53, 58, 59, 54), (51, 61, 105, 103), (40, 56, 104, 96), (35, 51, 103, 97), (56, 48, 102, 104), (36, 45, 101, 99), (45, 42, 100, 101), (42, 35, 97, 100), (48, 36, 99, 102), (61, 39, 98, 105), (103, 105, 113, 111), (96, 104, 112, 106), (97, 103, 111, 107), (104, 102, 110, 112), (99, 101, 109, 115), (101, 100, 108, 109), (100, 97, 107, 108), (102, 99, 115, 110), (105, 98, 114, 113), (186, 13, 1, 133), (134, 133, 1, 4), (183, 187, 119, 126), (181, 180, 118, 121), (128, 127, 116, 120), (131, 128, 120, 122), (182, 181, 121, 123), (135, 134, 4, 6), (136, 135, 6, 2), (187, 182, 123, 119), (124, 131, 122, 117), (132, 139, 131, 124), (119, 123, 130, 126), (123, 121, 129, 130), (139, 138, 128, 131), (138, 137, 127, 128), (185, 183, 126, 136), (121, 118, 125, 129), (180, 184, 125, 118), (14, 185, 136, 2), (43, 41, 137, 138), (47, 43, 138, 139), (0, 47, 139, 132), (126, 130, 135, 136), (129, 125, 133, 134), (184, 186, 133, 125), (140, 141, 143, 142), (142, 143, 147, 146), (146, 147, 145, 144), (144, 145, 141, 140), (147, 143, 141, 145), (148, 149, 151, 150), (150, 151, 155, 154), (154, 155, 153, 152), (152, 153, 149, 148), (155, 151, 149, 153), (156, 157, 159, 158), (158, 159, 163, 162), (162, 163, 161, 160), (160, 161, 157, 156), (163, 159, 157, 161), (164, 165, 167, 166), (166, 167, 171, 170), (170, 171, 169, 168), (168, 169, 165, 164), (171, 167, 165, 169), (129, 134, 135, 130), (127, 137, 179, 177), (0, 132, 178, 9), (116, 127, 177, 172), (132, 124, 176, 178), (117, 122, 175, 173), (122, 120, 174, 175), (120, 116, 172, 174), (124, 117, 173, 176), (137, 41, 8, 179), (177, 179, 186, 184), (9, 178, 185, 14), (172, 177, 184, 180), (178, 176, 183, 185), (173, 175, 182, 187), (175, 174, 181, 182), (174, 172, 180, 181), (176, 173, 187, 183), (179, 8, 13, 186), (34, 33, 11, 12)])
_uv = me_cube_003.uv_layers.new(name='UVMap')
_uv.uv.foreach_set('vector', [0.05, 0.25, 0.0, 0.25, 0.0, 0.0, 0.05, 0.0, 0.4688, 0.75, 0.5156, 0.75, 0.5156, 1.0, 0.4688, 1.0, 0.03125, 0.942, 0.03125, 1.0, 0.0, 1.0, 0.0, 0.942, 0.03906, 0.05797, 0.03906, 0.942, 0.0, 0.942, 0.0, 0.05797, 0.03125, 0.0, 0.03125, 0.05797, 0.0, 0.05797, 0.0, 0.0, 0.05, 0.75, 0.4688, 0.75, 0.4688, 1.0, 0.05, 1.0, 0.5234, 0.25, 0.4766, 0.25, 0.4766, 0.0, 0.5234, 0.0, 0.0, 0.75, 0.0625, 0.75, 0.0625, 1.0, 0.0, 1.0, 0.4766, 0.25, 0.05, 0.25, 0.05, 0.0, 0.4766, 0.0, 0.4766, 0.5, 0.05, 0.25, 0.4766, 0.25, 0.0, 0.25, 0.05, 0.25, 0.4766, 0.5, 0.4766, 1.0, 0.3926, 0.9549, 0.3926, 1.0, 0.03125, 1.0, 0.03125, 0.942, 0.5234, 0.4928, 0.5234, 0.4928, 0.5234, 0.4928, 0.5234, 0.4928, 0.5234, 0.4928, 0.5234, 0.4928, 0.5234, 0.4928, 0.5234, 0.4928, 0.5234, 0.4928, 0.5234, 0.4928, 0.5234, 0.4928, 0.5234, 0.4928, 0.5234, 0.4928, 0.5234, 0.4928, 0.5234, 0.4928, 0.5234, 0.4928, 0.5234, 0.4928, 0.5234, 0.4928, 0.5234, 0.4928, 0.5234, 0.4928, 0.5234, 1.0, 0.4766, 1.0, 0.4766, 0.5, 0.5234, 0.5, 0.5234, 0.0, 0.5234, 0.05797, 0.2617, 0.05797, 0.2617, 0.0, 0.5234, 0.942, 0.5234, 1.0, 0.2617, 1.0, 0.2617, 0.942, 0.4688, 0.0, 0.5156, 0.0, 0.5156, 0.5, 0.4688, 0.5, 0.5234, 0.9565, 0.5234, 1.0, 0.3926, 1.0, 0.3926, 0.9549, 0.5234, 0.05797, 0.5234, 0.9565, 0.4844, 0.9565, 0.4844, 0.05797, 0.5234, 0.0, 0.5234, 0.05797, 0.3926, 0.05598, 0.3926, 0.0, 0.4688, 0.75, 0.05, 0.75, 0.4688, 0.5, 0.5234, 0.5, 0.4766, 0.5, 0.4766, 0.25, 0.5234, 0.25, 0.0625, 0.75, 0.0, 0.75, 0.4688, 0.0, 0.4688, 0.5, 0.4688, 0.5, 0.5156, 0.5, 0.5156, 0.75, 0.4688, 0.75, 0.3926, 0.0, 0.3926, 0.05598, 0.03125, 0.05797, 0.03125, 0.0, 0.05, 0.25, 0.0, 0.25, 0.0, 0.0, 0.05, 0.0, 0.03906, 0.9275, 0.03906, 1.0, 0.0, 1.0, 0.0, 0.9275, 0.4688, 0.75, 0.5156, 0.75, 0.5156, 1.0, 0.4688, 1.0, 0.03125, 0.942, 0.03125, 1.0, 0.0, 1.0, 0.0, 0.942, 0.03125, 0.942, 0.03125, 1.0, 0.0, 1.0, 0.0, 0.942, 0.03125, 0.05797, 0.03125, 0.942, 0.0, 0.942, 0.0, 0.05797, 0.03125, 0.04348, 0.03125, 0.942, 0.0, 0.942, 0.0, 0.04348, 0.03906, 0.07246, 0.03906, 0.9275, 0.0, 0.9275, 0.0, 0.07246, 0.03906, 0.0, 0.03906, 0.07246, 0.0, 0.07246, 0.0, 0.0, 0.03125, 0.0, 0.03125, 0.04348, 0.0, 0.04348, 0.0, 0.0, 0.03125, 0.0, 0.03125, 0.05797, 0.0, 0.05797, 0.0, 0.0, 0.4766, 0.0, 0.4766, 0.05797, 0.03125, 0.05797, 0.03125, 0.0, 0.5234, 0.0, 0.5234, 0.07246, 0.4844, 0.07246, 0.4844, 0.0, 0.5234, 0.07246, 0.5234, 0.9275, 0.4844, 0.9275, 0.4844, 0.07246, 0.4766, 0.05797, 0.4844, 0.942, 0.03125, 0.942, 0.03125, 0.05797, 0.4844, 0.942, 0.4844, 1.0, 0.03125, 1.0, 0.03125, 0.942, 0.05, 0.75, 0.4688, 0.75, 0.4688, 1.0, 0.05, 1.0, 0.5234, 0.9275, 0.5234, 1.0, 0.4844, 1.0, 0.4844, 0.9275, 0.5234, 0.25, 0.4766, 0.25, 0.4766, 0.0, 0.5234, 0.0, 0.0, 0.75, 0.0625, 0.75, 0.0625, 1.0, 0.0, 1.0, 0.5234, 0.942, 0.5234, 1.0, 0.4844, 1.0, 0.4844, 0.942, 0.5234, 0.05797, 0.5234, 0.942, 0.4844, 0.942, 0.4766, 0.05797, 0.5234, 0.0, 0.5234, 0.05797, 0.4766, 0.05797, 0.4766, 0.0, 0.4844, 0.0, 0.4844, 0.07246, 0.03906, 0.07246, 0.03906, 0.0, 0.4844, 0.9275, 0.4844, 1.0, 0.03906, 1.0, 0.03906, 0.9275, 0.4766, 0.25, 0.05, 0.25, 0.05, 0.0, 0.4766, 0.0, 0.5234, 0.4928, 0.5234, 0.4928, 0.5234, 0.4928, 0.5234, 0.4928, 0.5234, 0.4928, 0.5234, 0.4928, 0.5234, 0.4928, 0.5234, 0.4928, 0.5234, 0.4928, 0.5234, 0.4928, 0.5234, 0.4928, 0.5234, 0.4928, 0.5234, 0.4928, 0.5234, 0.4928, 0.5234, 0.4928, 0.5234, 0.4928, 0.5234, 0.4928, 0.5234, 0.4928, 0.5234, 0.4928, 0.5234, 0.4928, 0.5234, 0.4928, 0.5234, 0.4928, 0.5234, 0.4928, 0.5234, 0.4928, 0.5234, 0.4928, 0.5234, 0.4928, 0.5234, 0.4928, 0.5234, 0.4928, 0.5234, 0.4928, 0.5234, 0.4928, 0.5234, 0.4928, 0.5234, 0.4928, 0.5234, 0.4928, 0.5234, 0.4928, 0.5234, 0.4928, 0.5234, 0.4928, 0.5234, 0.4928, 0.5234, 0.4928, 0.5234, 0.4928, 0.5234, 0.4928, 0.5234, 0.4928, 0.5234, 0.4928, 0.5234, 0.4928, 0.5234, 0.4928, 0.5234, 0.4928, 0.5234, 0.4928, 0.5234, 0.4928, 0.5234, 0.4928, 0.5234, 0.4928, 0.5234, 0.4928, 0.5234, 0.4928, 0.5234, 0.4928, 0.5234, 0.4928, 0.5234, 0.4928, 0.5234, 0.4928, 0.5234, 0.4928, 0.5234, 0.4928, 0.5234, 0.4928, 0.5234, 0.4928, 0.5234, 0.4928, 0.5234, 0.4928, 0.5234, 0.4928, 0.5234, 0.4928, 0.5234, 0.4928, 0.5234, 0.4928, 0.5234, 0.4928, 0.5234, 0.4928, 0.5234, 0.4928, 0.5234, 0.4928, 0.5234, 0.4928, 0.5234, 0.4928, 0.5234, 0.4928, 0.5234, 0.4928, 0.5234, 0.4928, 0.5234, 0.4928, 0.5234, 0.4928, 0.5234, 0.4928, 0.5234, 0.4928, 0.5234, 0.4928, 0.5234, 0.4928, 0.4844, 0.9275, 0.03906, 0.9275, 0.03906, 0.07246, 0.4844, 0.07246, 0.4766, 1.0, 0.05, 1.0, 0.05, 0.5, 0.4766, 0.5, 0.0, 0.0, 0.0625, 0.0, 0.0625, 0.5, 0.0, 0.5, 0.5234, 1.0, 0.4766, 1.0, 0.4766, 0.5, 0.5234, 0.5, 0.05, 0.0, 0.4688, 0.0, 0.4688, 0.5, 0.05, 0.5, 0.5156, 0.0, 0.5156, 0.04348, 0.4844, 0.04348, 0.4844, 0.0, 0.5156, 0.04348, 0.5156, 0.942, 0.4844, 0.942, 0.4844, 0.04348, 0.5156, 0.942, 0.5156, 1.0, 0.4844, 1.0, 0.4844, 0.942, 0.4688, 0.0, 0.5156, 0.0, 0.5156, 0.5, 0.4688, 0.5, 0.05, 1.0, 0.0, 1.0, 0.0, 0.5, 0.05, 0.5, 0.4766, 0.5, 0.05, 0.5, 0.05, 0.25, 0.4766, 0.25, 0.0, 0.5, 0.0625, 0.5, 0.0625, 0.75, 0.0, 0.75, 0.5234, 0.5, 0.4766, 0.5, 0.4766, 0.25, 0.5234, 0.25, 0.05, 0.5, 0.4688, 0.5, 0.4688, 0.75, 0.05, 0.75, 0.4844, 0.0, 0.4844, 0.04348, 0.03125, 0.04348, 0.03125, 0.0, 0.4844, 0.04348, 0.4844, 0.942, 0.03125, 0.942, 0.03125, 0.04348, 0.4844, 0.942, 0.4844, 1.0, 0.03125, 1.0, 0.03125, 0.942, 0.4688, 0.5, 0.5156, 0.5, 0.5156, 0.75, 0.4688, 0.75, 0.05, 0.5, 0.0, 0.5, 0.0, 0.25, 0.05, 0.25, 0.05, 0.25, 0.0, 0.25, 0.0, 0.0, 0.05, 0.0, 0.03906, 0.9275, 0.03906, 1.0, 0.0, 1.0, 0.0, 0.9275, 0.4688, 0.75, 0.5156, 0.75, 0.5156, 1.0, 0.4688, 1.0, 0.02344, 0.9565, 0.02344, 1.0, 0.0, 1.0, 0.0, 0.9565, 0.03125, 0.942, 0.03125, 1.0, 0.0, 1.0, 0.0, 0.942, 0.03125, 0.05797, 0.03125, 0.942, 0.0, 0.942, 0.0, 0.05797, 0.02344, 0.04348, 0.02344, 0.9565, 0.0, 0.9565, 0.0, 0.04348, 0.03906, 0.07246, 0.03906, 0.9275, 0.0, 0.9275, 0.0, 0.07246, 0.03906, 0.0, 0.03906, 0.07246, 0.0, 0.07246, 0.0, 0.0, 0.02344, 0.0, 0.02344, 0.04348, 0.0, 0.04348, 0.0, 0.0, 0.03125, 0.0, 0.03125, 0.05797, 0.0, 0.05797, 0.0, 0.0, 0.4766, 0.0, 0.4766, 0.05797, 0.03125, 0.05797, 0.03125, 0.0, 0.5234, 0.0, 0.5234, 0.07246, 0.4844, 0.07246, 0.4844, 0.0, 0.5234, 0.07246, 0.5234, 0.9275, 0.4844, 0.9275, 0.4844, 0.07246, 0.4766, 0.05797, 0.4844, 0.942, 0.03125, 0.942, 0.03125, 0.05797, 0.4844, 0.942, 0.4844, 1.0, 0.03125, 1.0, 0.03125, 0.942, 0.05, 0.75, 0.4688, 0.75, 0.4688, 1.0, 0.05, 1.0, 0.5234, 0.9275, 0.5234, 1.0, 0.4844, 1.0, 0.4844, 0.9275, 0.5234, 0.25, 0.4766, 0.25, 0.4766, 0.0, 0.5234, 0.0, 0.0, 0.75, 0.0625, 0.75, 0.0625, 1.0, 0.0, 1.0, 0.5234, 0.942, 0.5234, 1.0, 0.4844, 1.0, 0.4844, 0.942, 0.5234, 0.05797, 0.5234, 0.942, 0.4844, 0.942, 0.4766, 0.05797, 0.5234, 0.0, 0.5234, 0.05797, 0.4766, 0.05797, 0.4766, 0.0, 0.4844, 0.0, 0.4844, 0.07246, 0.03906, 0.07246, 0.03906, 0.0, 0.4844, 0.9275, 0.4844, 1.0, 0.03906, 1.0, 0.03906, 0.9275, 0.4766, 0.25, 0.05, 0.25, 0.05, 0.0, 0.4766, 0.0, 0.5234, 0.4928, 0.5234, 0.4928, 0.5234, 0.4928, 0.5234, 0.4928, 0.5234, 0.4928, 0.5234, 0.4928, 0.5234, 0.4928, 0.5234, 0.4928, 0.5234, 0.4928, 0.5234, 0.4928, 0.5234, 0.4928, 0.5234, 0.4928, 0.5234, 0.4928, 0.5234, 0.4928, 0.5234, 0.4928, 0.5234, 0.4928, 0.5234, 0.4928, 0.5234, 0.4928, 0.5234, 0.4928, 0.5234, 0.4928, 0.5234, 0.4928, 0.5234, 0.4928, 0.5234, 0.4928, 0.5234, 0.4928, 0.5234, 0.4928, 0.5234, 0.4928, 0.5234, 0.4928, 0.5234, 0.4928, 0.5234, 0.4928, 0.5234, 0.4928, 0.5234, 0.4928, 0.5234, 0.4928, 0.5234, 0.4928, 0.5234, 0.4928, 0.5234, 0.4928, 0.5234, 0.4928, 0.5234, 0.4928, 0.5234, 0.4928, 0.5234, 0.4928, 0.5234, 0.4928, 0.5234, 0.4928, 0.5234, 0.4928, 0.5234, 0.4928, 0.5234, 0.4928, 0.5234, 0.4928, 0.5234, 0.4928, 0.5234, 0.4928, 0.5234, 0.4928, 0.5234, 0.4928, 0.5234, 0.4928, 0.5234, 0.4928, 0.5234, 0.4928, 0.5234, 0.4928, 0.5234, 0.4928, 0.5234, 0.4928, 0.5234, 0.4928, 0.5234, 0.4928, 0.5234, 0.4928, 0.5234, 0.4928, 0.5234, 0.4928, 0.5234, 0.4928, 0.5234, 0.4928, 0.5234, 0.4928, 0.5234, 0.4928, 0.5234, 0.4928, 0.5234, 0.4928, 0.5234, 0.4928, 0.5234, 0.4928, 0.5234, 0.4928, 0.5234, 0.4928, 0.5234, 0.4928, 0.5234, 0.4928, 0.5234, 0.4928, 0.5234, 0.4928, 0.5234, 0.4928, 0.5234, 0.4928, 0.5234, 0.4928, 0.5234, 0.4928, 0.5234, 0.4928, 0.5234, 0.4928, 0.4844, 0.9275, 0.03906, 0.9275, 0.03906, 0.07246, 0.4844, 0.07246, 0.4766, 1.0, 0.05, 1.0, 0.05, 0.5, 0.4766, 0.5, 0.0, 0.0, 0.0625, 0.0, 0.0625, 0.5, 0.0, 0.5, 0.5234, 1.0, 0.4766, 1.0, 0.4766, 0.5, 0.5234, 0.5, 0.05, 0.0, 0.4688, 0.0, 0.4688, 0.5, 0.05, 0.5, 0.5312, 0.0, 0.5312, 0.04348, 0.5078, 0.04348, 0.5078, 0.0, 0.5312, 0.04348, 0.5312, 0.9565, 0.5078, 0.9565, 0.5078, 0.04348, 0.5312, 0.9565, 0.5312, 1.0, 0.5078, 1.0, 0.5078, 0.9565, 0.4688, 0.0, 0.5156, 0.0, 0.5156, 0.5, 0.4688, 0.5, 0.05, 1.0, 0.0, 1.0, 0.0, 0.5, 0.05, 0.5, 0.4766, 0.5, 0.05, 0.5, 0.05, 0.25, 0.4766, 0.25, 0.0, 0.5, 0.0625, 0.5, 0.0625, 0.75, 0.0, 0.75, 0.5234, 0.5, 0.4766, 0.5, 0.4766, 0.25, 0.5234, 0.25, 0.05, 0.5, 0.4688, 0.5, 0.4688, 0.75, 0.05, 0.75, 0.5078, 0.0, 0.5078, 0.04348, 0.02344, 0.04348, 0.02344, 0.0, 0.5078, 0.04348, 0.5078, 0.9565, 0.02344, 0.9565, 0.02344, 0.04348, 0.5078, 0.9565, 0.5078, 1.0, 0.02344, 1.0, 0.02344, 0.9565, 0.4688, 0.5, 0.5156, 0.5, 0.5156, 0.75, 0.4688, 0.75, 0.05, 0.5, 0.0, 0.5, 0.0, 0.25, 0.05, 0.25, 0.4922, 0.05797, 0.4922, 0.942, 0.03125, 0.942, 0.03125, 0.05797])
me_cube_003.materials.append(mat_material)
me_cube_003.use_mirror_vertex_groups = False
me_cube_003.update()

# ---- objects
ob_vent_0 = bpy.data.objects.new('Vent_0', me_cube)
ob_fan_0 = bpy.data.objects.new('Fan_0', me_cube_001)
ob_vent_1 = bpy.data.objects.new('Vent_1', me_cube_002)
ob_vent_2 = bpy.data.objects.new('Vent_2', me_cube_003)

# ---- transforms, parenting, visibility, modifiers, constraints
ob_vent_0.location = (0.0, 0.0, 0.0)
ob_vent_0.lock_rotations_4d = False
ob_vent_0.empty_display_type = 'ARROWS'
ob_vent_0.lineart.crease_threshold = 0.0
ob_fan_0.location = (-2.98e-08, -1.0, 0.0)
ob_fan_0.rotation_euler = (0.0, 1.799, 0.0)
ob_vent_1.location = (0.0, 0.0, 0.0)
ob_vent_1.lock_rotations_4d = False
ob_vent_1.empty_display_type = 'ARROWS'
ob_vent_1.lineart.crease_threshold = 0.0
ob_vent_2.location = (0.0, 0.0, 0.0)
ob_vent_2.lock_rotations_4d = False
ob_vent_2.empty_display_type = 'ARROWS'
ob_vent_2.lineart.crease_threshold = 0.0

# ---- collection membership
col_collection.objects.link(ob_vent_0)
col_collection.objects.link(ob_fan_0)
col_collection.objects.link(ob_vent_1)
col_collection.objects.link(ob_vent_2)

# ---- scene / render settings (as saved in the file)
scene.frame_start = 1; scene.frame_end = 30; scene.frame_set(9)
scene.render.engine = 'BLENDER_EEVEE_NEXT'
scene.cycles.sampling_pattern = 'TABULATED_SOBOL'
scene.view_settings.view_transform = 'Filmic'
bpy.context.view_layer.update()

# ---- added for rendering (the .blend has no active camera and no usable light): camera, sun
cam_auto = bpy.data.cameras.new('AutoCamera')
cam_auto.lens = 50.0
cam_auto.sensor_width = 36.0
cam_auto.clip_end = 1000.0
ob_auto_camera = bpy.data.objects.new('AutoCamera', cam_auto)
scene.collection.objects.link(ob_auto_camera)
ob_auto_camera.location = (7.02044, -8.29675, 5.34202)
ob_auto_camera.rotation_euler = (1.09748, -7.21219e-08, 0.694738)
scene.camera = ob_auto_camera
light_auto_sun = bpy.data.lights.new('AutoSun', 'SUN')
light_auto_sun.energy = 3.0
light_auto_sun.angle = 0.0523599
ob_auto_sun = bpy.data.objects.new('AutoSun', light_auto_sun)
scene.collection.objects.link(ob_auto_sun)
ob_auto_sun.rotation_euler = (0.872665, 0.174533, 0.523599)
bpy.context.view_layer.update()
